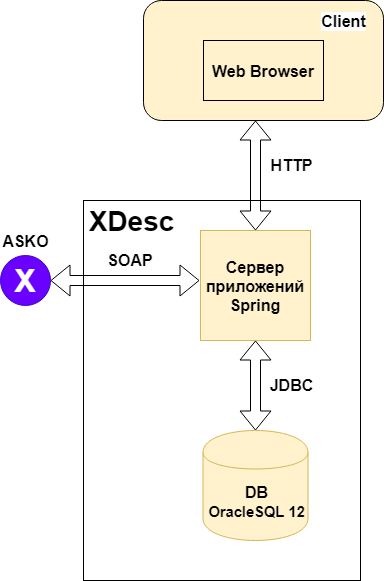

The diagram above was exported from draw.io. Its source (the exported page's mxGraphModel, read from the mxfile embedded in the PNG):
<mxGraphModel dx="1422" dy="794" grid="1" gridSize="10" guides="1" tooltips="1" connect="1" arrows="1" fold="1" page="1" pageScale="1" pageWidth="827" pageHeight="1169" math="0" shadow="0">
  <root>
    <mxCell id="0" />
    <mxCell id="1" parent="0" />
    <mxCell id="l2ddSMSjCDmIeNDZz1Kf-1" value="" style="rounded=1;whiteSpace=wrap;html=1;labelBackgroundColor=none;labelBorderColor=none;fillColor=#fff2cc;strokeColor=#000000;fontSize=16;fontStyle=1" parent="1" vertex="1">
      <mxGeometry x="173" y="70" width="240" height="120" as="geometry" />
    </mxCell>
    <mxCell id="l2ddSMSjCDmIeNDZz1Kf-2" value="Web Browser" style="rounded=0;whiteSpace=wrap;html=1;fillColor=#fff2cc;strokeColor=#000000;fontSize=16;fontStyle=1" parent="1" vertex="1">
      <mxGeometry x="233" y="110" width="120" height="60" as="geometry" />
    </mxCell>
    <mxCell id="l2ddSMSjCDmIeNDZz1Kf-3" value="Client" style="text;html=1;strokeColor=none;fillColor=none;align=center;verticalAlign=middle;whiteSpace=wrap;rounded=0;labelBackgroundColor=#ffffff;fontSize=16;fontStyle=1" parent="1" vertex="1">
      <mxGeometry x="353" y="80" width="40" height="20" as="geometry" />
    </mxCell>
    <mxCell id="l2ddSMSjCDmIeNDZz1Kf-4" value="" style="rounded=0;whiteSpace=wrap;html=1;labelBackgroundColor=none;strokeColor=#000000;fontSize=16;fontStyle=1" parent="1" vertex="1">
      <mxGeometry x="113" y="270" width="277" height="380" as="geometry" />
    </mxCell>
    <mxCell id="l2ddSMSjCDmIeNDZz1Kf-5" value="&lt;font style=&quot;font-size: 28px;&quot;&gt;XDesc&lt;/font&gt;" style="text;html=1;strokeColor=none;fillColor=none;align=center;verticalAlign=middle;whiteSpace=wrap;rounded=0;labelBackgroundColor=none;fontSize=28;fontStyle=1" parent="1" vertex="1">
      <mxGeometry x="140" y="280" width="40" height="20" as="geometry" />
    </mxCell>
    <mxCell id="l2ddSMSjCDmIeNDZz1Kf-8" value="" style="shape=flexArrow;endArrow=classic;startArrow=classic;html=1;fontSize=16;exitX=0.5;exitY=0;exitDx=0;exitDy=0;" parent="1" source="l2ddSMSjCDmIeNDZz1Kf-9" edge="1">
      <mxGeometry width="50" height="50" relative="1" as="geometry">
        <mxPoint x="279" y="240" as="sourcePoint" />
        <mxPoint x="285" y="190" as="targetPoint" />
      </mxGeometry>
    </mxCell>
    <mxCell id="l2ddSMSjCDmIeNDZz1Kf-9" value="&lt;b&gt;Сервер приложений&lt;br&gt;Spring&lt;/b&gt;" style="whiteSpace=wrap;html=1;aspect=fixed;labelBackgroundColor=none;strokeColor=#d6b656;fontSize=16;fillColor=#fff2cc;" parent="1" vertex="1">
      <mxGeometry x="230" y="300" width="110" height="110" as="geometry" />
    </mxCell>
    <mxCell id="l2ddSMSjCDmIeNDZz1Kf-10" value="DB&lt;br&gt;&lt;span id=&quot;docs-internal-guid-a4639235-7fff-06ee-fdcd-52786a5f91e8&quot;&gt;&lt;span style=&quot;font-size: 11pt ; font-family: &amp;quot;pt sans&amp;quot; , sans-serif ; background-color: transparent ; vertical-align: baseline ; white-space: pre-wrap&quot;&gt;OracleSQL 12&lt;/span&gt;&lt;/span&gt;" style="shape=cylinder;whiteSpace=wrap;html=1;boundedLbl=1;backgroundOutline=1;labelBackgroundColor=none;strokeColor=#d6b656;fontSize=16;fillColor=#fff2cc;fontStyle=1" parent="1" vertex="1">
      <mxGeometry x="232.5" y="500" width="105" height="110" as="geometry" />
    </mxCell>
    <mxCell id="l2ddSMSjCDmIeNDZz1Kf-12" value="" style="shape=flexArrow;endArrow=classic;startArrow=classic;html=1;fontSize=16;" parent="1" edge="1">
      <mxGeometry width="50" height="50" relative="1" as="geometry">
        <mxPoint x="285" y="500" as="sourcePoint" />
        <mxPoint x="285" y="410" as="targetPoint" />
      </mxGeometry>
    </mxCell>
    <mxCell id="l2ddSMSjCDmIeNDZz1Kf-13" value="&lt;font style=&quot;font-size: 32px&quot;&gt;&lt;b&gt;X&lt;/b&gt;&lt;/font&gt;" style="ellipse;whiteSpace=wrap;html=1;aspect=fixed;labelBackgroundColor=none;strokeColor=#3700CC;fontSize=16;fontColor=#ffffff;fillColor=#6a00ff;" parent="1" vertex="1">
      <mxGeometry x="30" y="325" width="50" height="50" as="geometry" />
    </mxCell>
    <mxCell id="l2ddSMSjCDmIeNDZz1Kf-16" value="" style="shape=flexArrow;endArrow=classic;startArrow=classic;html=1;fontSize=16;" parent="1" edge="1">
      <mxGeometry width="50" height="50" relative="1" as="geometry">
        <mxPoint x="229" y="350" as="sourcePoint" />
        <mxPoint x="80" y="350" as="targetPoint" />
      </mxGeometry>
    </mxCell>
    <mxCell id="l2ddSMSjCDmIeNDZz1Kf-21" value="&lt;font color=&quot;#000000&quot;&gt;&lt;b&gt;ASKO&lt;/b&gt;&lt;/font&gt;" style="text;html=1;strokeColor=none;fillColor=none;align=center;verticalAlign=middle;whiteSpace=wrap;rounded=0;labelBackgroundColor=none;fontSize=16;fontColor=#FF3333;" parent="1" vertex="1">
      <mxGeometry x="35" y="300" width="40" height="20" as="geometry" />
    </mxCell>
    <mxCell id="l2ddSMSjCDmIeNDZz1Kf-24" value="&lt;font style=&quot;font-size: 16px&quot; color=&quot;#000000&quot;&gt;&lt;b&gt;SOAP&lt;/b&gt;&lt;/font&gt;" style="text;html=1;strokeColor=none;fillColor=none;align=center;verticalAlign=middle;whiteSpace=wrap;rounded=0;labelBackgroundColor=none;fontSize=28;fontColor=#FF3333;" parent="1" vertex="1">
      <mxGeometry x="140" y="315" width="40" height="20" as="geometry" />
    </mxCell>
    <mxCell id="l2ddSMSjCDmIeNDZz1Kf-25" value="&lt;font style=&quot;font-size: 16px&quot; color=&quot;#000000&quot;&gt;&lt;b&gt;JDBC&lt;/b&gt;&lt;/font&gt;" style="text;html=1;strokeColor=none;fillColor=none;align=center;verticalAlign=middle;whiteSpace=wrap;rounded=0;labelBackgroundColor=none;fontSize=28;fontColor=#FF3333;" parent="1" vertex="1">
      <mxGeometry x="300" y="440" width="40" height="20" as="geometry" />
    </mxCell>
    <mxCell id="l2ddSMSjCDmIeNDZz1Kf-26" value="&lt;font style=&quot;font-size: 16px&quot; color=&quot;#000000&quot;&gt;&lt;b&gt;HTTP&lt;/b&gt;&lt;/font&gt;" style="text;html=1;strokeColor=none;fillColor=none;align=center;verticalAlign=middle;whiteSpace=wrap;rounded=0;labelBackgroundColor=none;fontSize=28;fontColor=#FF3333;" parent="1" vertex="1">
      <mxGeometry x="300" y="220" width="40" height="20" as="geometry" />
    </mxCell>
  </root>
</mxGraphModel>